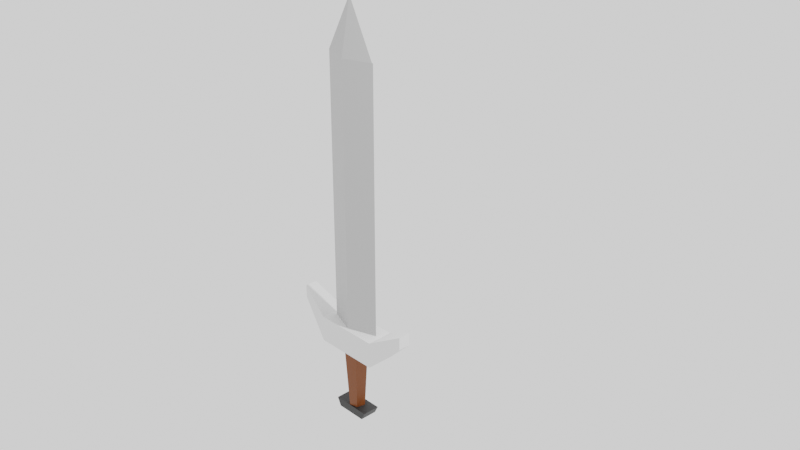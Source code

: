 # Source: untitled.blend  (saved by Blender 2.92.15; exported with 4.5.12 LTS)
import bpy
from mathutils import Matrix  # noqa: F401  (used for matrix-valued properties, if any)

bpy.ops.wm.read_factory_settings(use_empty=True)
scene = bpy.context.scene
scene.name = 'Scene'

# ---- collections
col_sword = bpy.data.collections.new('Sword'); scene.collection.children.link(col_sword)

# ---- materials (node trees are filled in below, after node groups)
mat_grey = bpy.data.materials.new('Grey')
mat_grey.use_transparent_shadow = False
mat_silver = bpy.data.materials.new('Silver')
mat_silver.alpha_threshold = 0.0
mat_silver.use_transparent_shadow = False
mat_silver.line_color = (0.0, 0.0, 0.0, 1.0)
mat_leather = bpy.data.materials.new('Leather')
mat_leather.use_transparent_shadow = False
mat_black = bpy.data.materials.new('Black')
mat_black.use_transparent_shadow = False

# ---- material node trees
mat_grey.use_nodes = True; mat_grey.node_tree.nodes.clear()
_N = mat_grey.node_tree.nodes; _L = mat_grey.node_tree.links
n0 = _N.new('ShaderNodeBsdfPrincipled'); n0.name = 'Principled BSDF'; n0.location = (10, 300)
n0.distribution = 'GGX'
n0.subsurface_method = 'BURLEY'
n0.inputs[0].default_value = (0.1336, 0.1336, 0.1336, 1.0)
n0.inputs[3].default_value = 1.45
n0.inputs[27].default_value = (0.0, 0.0, 0.0, 1.0)
n0.inputs[28].default_value = 1.0
n1 = _N.new('ShaderNodeOutputMaterial'); n1.name = 'Material Output'; n1.location = (300, 300)
_L.new(n0.outputs[0], n1.inputs[0])
n1.is_active_output = True
mat_silver.use_nodes = True; mat_silver.node_tree.nodes.clear()
_N = mat_silver.node_tree.nodes; _L = mat_silver.node_tree.links
n0 = _N.new('ShaderNodeOutputMaterial'); n0.name = 'Material Output'; n0.location = (300, 300)
n1 = _N.new('ShaderNodeBsdfPrincipled'); n1.name = 'Principled BSDF'; n1.location = (10, 300)
n1.distribution = 'GGX'
n1.subsurface_method = 'BURLEY'
n1.inputs[0].default_value = (0.4958, 0.4958, 0.4958, 1.0)
n1.inputs[2].default_value = 0.4
n1.inputs[3].default_value = 1.45
n1.inputs[27].default_value = (0.0, 0.0, 0.0, 1.0)
n1.inputs[28].default_value = 1.0
_L.new(n1.outputs[0], n0.inputs[0])
n0.is_active_output = True
mat_leather.use_nodes = True; mat_leather.node_tree.nodes.clear()
_N = mat_leather.node_tree.nodes; _L = mat_leather.node_tree.links
n0 = _N.new('ShaderNodeBsdfPrincipled'); n0.name = 'Principled BSDF'; n0.location = (10, 300)
n0.distribution = 'GGX'
n0.subsurface_method = 'BURLEY'
n0.inputs[0].default_value = (0.1788, 0.0447, 0.006073, 1.0)
n0.inputs[3].default_value = 1.45
n0.inputs[27].default_value = (0.0, 0.0, 0.0, 1.0)
n0.inputs[28].default_value = 1.0
n1 = _N.new('ShaderNodeOutputMaterial'); n1.name = 'Material Output'; n1.location = (300, 300)
_L.new(n0.outputs[0], n1.inputs[0])
n1.is_active_output = True
mat_black.use_nodes = True; mat_black.node_tree.nodes.clear()
_N = mat_black.node_tree.nodes; _L = mat_black.node_tree.links
n0 = _N.new('ShaderNodeBsdfPrincipled'); n0.name = 'Principled BSDF'; n0.location = (10, 300)
n0.distribution = 'GGX'
n0.subsurface_method = 'BURLEY'
n0.inputs[0].default_value = (0.02342, 0.02342, 0.02342, 1.0)
n0.inputs[3].default_value = 1.45
n0.inputs[27].default_value = (0.0, 0.0, 0.0, 1.0)
n0.inputs[28].default_value = 1.0
n1 = _N.new('ShaderNodeOutputMaterial'); n1.name = 'Material Output'; n1.location = (300, 300)
_L.new(n0.outputs[0], n1.inputs[0])
n1.is_active_output = True

# ---- world
world_world = bpy.data.worlds.new('World'); scene.world = world_world
world_world.use_nodes = True; world_world.node_tree.nodes.clear()
_N = world_world.node_tree.nodes; _L = world_world.node_tree.links
n0 = _N.new('ShaderNodeOutputWorld'); n0.name = 'World Output'; n0.location = (300, 300)
n1 = _N.new('ShaderNodeBackground'); n1.name = 'Background'; n1.location = (10, 300)
n1.inputs[0].default_value = (1.0, 1.0, 1.0, 1.0)
_L.new(n1.outputs[0], n0.inputs[0])
n0.is_active_output = True
world_world.color = (0.05088, 0.05088, 0.05088)
world_world.use_sun_shadow = False
world_world.sun_shadow_jitter_overblur = 0.0

# ---- cameras
cam_camera = bpy.data.cameras.new('Camera')
cam_camera.clip_end = 100.0
cam_camera.ortho_scale = 7.314

# ---- lights
light_light = bpy.data.lights.new('Light', 'POINT')
light_light.transmission_factor = 0.0
light_light.energy = 1000.0
light_light.shadow_soft_size = 0.1
light_light.shadow_maximum_resolution = 0.006
light_light.use_absolute_resolution = True

# ---- meshes
me_cube = bpy.data.meshes.new('Cube')
me_cube.from_pydata([(1.0, 0.4646, 2.373), (1.0, 0.4646, 1.39), (1.0, -0.4575, 2.373), (1.0, -0.4575, 1.39), (-1.0, 0.4646, 2.373), (-1.0, 0.4646, 1.39), (-1.0, -0.4575, 2.373), (-1.0, -0.4575, 1.39), (0.0, 1.0, -1.0), (0.0, -1.0, 1.0), (0.0, -1.0, -1.0), (0.0, 1.0, 1.0), (0.5, -1.0, -1.0), (0.5, 1.0, 1.0), (0.5, 1.0, -1.0), (0.5, -1.0, 1.0), (-0.5, 1.0, -1.0), (-0.5, -1.0, 1.0), (-0.5, -1.0, -1.0), (-0.5, 1.0, 1.0)], [], [(19, 4, 6, 17), (18, 17, 6, 7), (7, 6, 4, 5), (14, 1, 3, 12), (1, 0, 2, 3), (14, 13, 0, 1), (16, 19, 11, 8), (16, 8, 10, 18), (12, 15, 9, 10), (13, 11, 9, 15), (0, 13, 15, 2), (3, 2, 15, 12), (8, 11, 13, 14), (8, 14, 12, 10), (5, 16, 18, 7), (5, 4, 19, 16), (10, 9, 17, 18), (11, 19, 17, 9)])
_uv = me_cube.uv_layers.new(name='UVMap')
_uv.uv.foreach_set('vector', [0.8125, 0.5, 0.875, 0.5, 0.875, 0.75, 0.8125, 0.75, 0.375, 0.9375, 0.625, 0.9375, 0.625, 1.0, 0.375, 1.0, 0.375, 0.0, 0.625, 0.0, 0.625, 0.25, 0.375, 0.25, 0.3125, 0.5, 0.375, 0.5, 0.375, 0.75, 0.3125, 0.75, 0.375, 0.5, 0.625, 0.5, 0.625, 0.75, 0.375, 0.75, 0.375, 0.4375, 0.625, 0.4375, 0.625, 0.5, 0.375, 0.5, 0.375, 0.3125, 0.625, 0.3125, 0.625, 0.375, 0.375, 0.375, 0.1875, 0.5, 0.25, 0.5, 0.25, 0.75, 0.1875, 0.75, 0.375, 0.8125, 0.625, 0.8125, 0.625, 0.875, 0.375, 0.875, 0.6875, 0.5, 0.75, 0.5, 0.75, 0.75, 0.6875, 0.75, 0.625, 0.5, 0.6875, 0.5, 0.6875, 0.75, 0.625, 0.75, 0.375, 0.75, 0.625, 0.75, 0.625, 0.8125, 0.375, 0.8125, 0.375, 0.375, 0.625, 0.375, 0.625, 0.4375, 0.375, 0.4375, 0.25, 0.5, 0.3125, 0.5, 0.3125, 0.75, 0.25, 0.75, 0.125, 0.5, 0.1875, 0.5, 0.1875, 0.75, 0.125, 0.75, 0.375, 0.25, 0.625, 0.25, 0.625, 0.3125, 0.375, 0.3125, 0.375, 0.875, 0.625, 0.875, 0.625, 0.9375, 0.375, 0.9375, 0.75, 0.5, 0.8125, 0.5, 0.8125, 0.75, 0.75, 0.75])
me_cube.materials.append(None)
me_cube.materials.append(mat_grey)
me_cube.materials.append(None)
me_cube.use_remesh_preserve_volume = False
me_cube.use_remesh_preserve_attributes = False
me_cube.use_mirror_vertex_groups = False
me_cube.update()
me_cube_001 = bpy.data.meshes.new('Cube.001')
me_cube_001.from_pydata([(1.0, 0.3565, 0.3565), (1.0, 1.0, -1.0), (1.0, -1.0, 1.0), (1.0, -0.3565, -0.3565), (-1.0, 0.3565, 0.3565), (-1.0, 1.0, -1.0), (-1.0, -1.0, 1.0), (-1.0, -0.3565, -0.3565), (-1.0, -0.9794, 0.9566), (-1.397, -0.005789, -0.005789)], [], [(0, 4, 6, 2), (3, 2, 6, 8, 7), (5, 9, 4), (5, 1, 3, 7), (5, 4, 0, 1), (8, 9, 7), (4, 9, 8, 6), (7, 9, 5)])
_uv = me_cube_001.uv_layers.new(name='UVMap')
_uv.uv.foreach_set('vector', [0.625, 0.5, 0.875, 0.5, 0.875, 0.75, 0.625, 0.75, 0.375, 0.75, 0.625, 0.75, 0.625, 1.0, 0.617, 1.0, 0.375, 1.0, 0.375, 0.25, 0.6209, 0.5081, 0.625, 0.25, 0.125, 0.5, 0.375, 0.5, 0.375, 0.75, 0.125, 0.75, 0.375, 0.25, 0.625, 0.25, 0.625, 0.5, 0.375, 0.5, 0.859, 0.758, 0.6209, 0.5081, 0.375, 1.0, 0.625, 0.25, 0.6209, 0.5081, 0.859, 0.758, 0.875, 0.75, 0.375, 1.0, 0.6209, 0.5081, 0.375, 0.25])
me_cube_001.materials.append(mat_silver)
me_cube_001.use_remesh_preserve_volume = False
me_cube_001.use_remesh_preserve_attributes = False
me_cube_001.use_mirror_vertex_groups = False
me_cube_001.update()
me_cylinder = bpy.data.meshes.new('Cylinder')
me_cylinder.from_pydata([(-1.704e-08, 0.6334, -1.736), (0.0, 1.0, 1.0), (0.5486, 0.3167, -1.736), (0.866, 0.5, 1.0), (0.5486, -0.3167, -1.736), (0.866, -0.5, 1.0), (-7.242e-08, -0.6334, -1.736), (-8.742e-08, -1.0, 1.0), (-0.5486, -0.3167, -1.736), (-0.866, -0.5, 1.0), (-0.5486, 0.3167, -1.736), (-0.866, 0.5, 1.0)], [], [(0, 1, 3, 2), (2, 3, 5, 4), (4, 5, 7, 6), (6, 7, 9, 8), (8, 9, 11, 10), (10, 11, 1, 0)])
_uv = me_cylinder.uv_layers.new(name='UVMap')
_uv.uv.foreach_set('vector', [1.0, 0.5, 1.0, 1.0, 0.8333, 1.0, 0.8333, 0.5, 0.8333, 0.5, 0.8333, 1.0, 0.6667, 1.0, 0.6667, 0.5, 0.6667, 0.5, 0.6667, 1.0, 0.5, 1.0, 0.5, 0.5, 0.5, 0.5, 0.5, 1.0, 0.3333, 1.0, 0.3333, 0.5, 0.3333, 0.5, 0.3333, 1.0, 0.1667, 1.0, 0.1667, 0.5, 0.1667, 0.5, 0.1667, 1.0, -8.941e-08, 1.0, -8.941e-08, 0.5])
me_cylinder.materials.append(mat_leather)
me_cylinder.use_remesh_fix_poles = True
me_cylinder.use_remesh_preserve_attributes = False
me_cylinder.use_mirror_vertex_groups = False
me_cylinder.update()
me_plane = bpy.data.meshes.new('Plane')
me_plane.from_pydata([(-1.0, -0.4413, 0.0), (1.0, -0.4413, 0.0), (-1.0, 0.4413, 0.0), (1.0, 0.4413, 0.0), (-1.0, 0.4413, 0.0), (-1.0, -0.4413, 0.0), (1.0, -0.4413, 0.0), (1.0, 0.4413, 0.0), (-0.7843, 0.4413, -0.4159), (-0.7843, -0.4413, -0.4159), (0.7843, -0.4413, -0.4159), (0.7843, 0.4413, -0.4159)], [], [(0, 2, 3, 1), (4, 5, 9, 8), (1, 3, 7, 6), (2, 0, 5, 4), (3, 2, 4, 7), (0, 1, 6, 5), (9, 10, 11, 8), (7, 4, 8, 11), (5, 6, 10, 9), (6, 7, 11, 10)])
_uv = me_plane.uv_layers.new(name='UVMap')
_uv.uv.foreach_set('vector', [0.0, 0.0, 0.0, 1.0, 1.0, 1.0, 1.0, 0.0, 0.0, 1.0, 0.0, 0.0, 0.0, 0.0, 0.0, 1.0, 1.0, 0.0, 1.0, 1.0, 1.0, 1.0, 1.0, 0.0, 0.0, 1.0, 0.0, 0.0, 0.0, 0.0, 0.0, 1.0, 1.0, 1.0, 0.0, 1.0, 0.0, 1.0, 1.0, 1.0, 0.0, 0.0, 1.0, 0.0, 1.0, 0.0, 0.0, 0.0, 0.0, 0.0, 1.0, 0.0, 1.0, 1.0, 0.0, 1.0, 1.0, 1.0, 0.0, 1.0, 0.0, 1.0, 1.0, 1.0, 0.0, 0.0, 1.0, 0.0, 1.0, 0.0, 0.0, 0.0, 1.0, 0.0, 1.0, 1.0, 1.0, 1.0, 1.0, 0.0])
me_plane.materials.append(mat_black)
me_plane.use_remesh_fix_poles = True
me_plane.use_remesh_preserve_attributes = False
me_plane.use_mirror_vertex_groups = False
me_plane.update()

# ---- objects
ob_camera = bpy.data.objects.new('Camera', cam_camera)
ob_light = bpy.data.objects.new('Light', light_light)
ob_guard = bpy.data.objects.new('Guard', me_cube)
ob_blade = bpy.data.objects.new('Blade', me_cube_001)
ob_stalk = bpy.data.objects.new('Stalk', me_cylinder)
ob_top = bpy.data.objects.new('Top', me_plane)

# ---- transforms, parenting, visibility, modifiers, constraints
ob_camera.location = (10.33, -8.875, 8.756)
ob_camera.rotation_euler = (1.109, 0.0, 0.8149)
ob_camera.lock_rotations_4d = False
ob_camera.empty_display_type = 'ARROWS'
ob_camera.color = (0.0, 0.0, 0.0, 0.0)
ob_camera.display_type = 'WIRE'
ob_camera.lineart.crease_threshold = 0.0
ob_light.location = (4.076, 1.005, 5.904)
ob_light.rotation_euler = (0.6503, 0.05522, 1.866)
ob_light.lock_rotations_4d = False
ob_light.empty_display_type = 'ARROWS'
ob_light.color = (0.0, 0.0, 0.0, 0.0)
ob_light.lineart.crease_threshold = 0.0
ob_guard.location = (0.0, 0.0, 0.1902)
ob_guard.scale = (1.0, 0.2, 0.2)
ob_guard.lock_rotations_4d = False
ob_guard.empty_display_type = 'ARROWS'
ob_guard.lineart.crease_threshold = 0.0
ob_blade.location = (0.0, 0.0, 2.388)
ob_blade.rotation_euler = (-0.7854, 1.571, 0.0)
ob_blade.scale = (2.0, 0.3, 0.3)
ob_blade.lock_rotations_4d = False
ob_blade.empty_display_type = 'ARROWS'
ob_blade.lineart.crease_threshold = 0.0
ob_stalk.location = (0.0, 0.0, -0.2082)
ob_stalk.rotation_euler = (0.0, -0.0, 0.7854)
ob_stalk.scale = (0.2, 0.2078, 0.4261)
ob_stalk.lineart.crease_threshold = 0.0
ob_top.location = (0.0, 0.0, -0.9494)
ob_top.scale = (0.2986, 0.2986, 0.2986)
ob_top.lineart.crease_threshold = 0.0

# ---- collection membership
scene.collection.objects.link(ob_camera)
scene.collection.objects.link(ob_light)
col_sword.objects.link(ob_guard)
col_sword.objects.link(ob_blade)
col_sword.objects.link(ob_stalk)
col_sword.objects.link(ob_top)

# ---- scene / render settings (as saved in the file)
scene.camera = ob_camera
scene.frame_start = 1; scene.frame_end = 250; scene.frame_set(1)
scene.render.engine = 'BLENDER_EEVEE_NEXT'
scene.cycles.use_denoising = False
scene.cycles.samples = 128
scene.cycles.sampling_pattern = 'TABULATED_SOBOL'
scene.cycles.use_adaptive_sampling = False
scene.cycles.use_light_tree = False
scene.view_settings.view_transform = 'Filmic'
bpy.context.view_layer.update()

